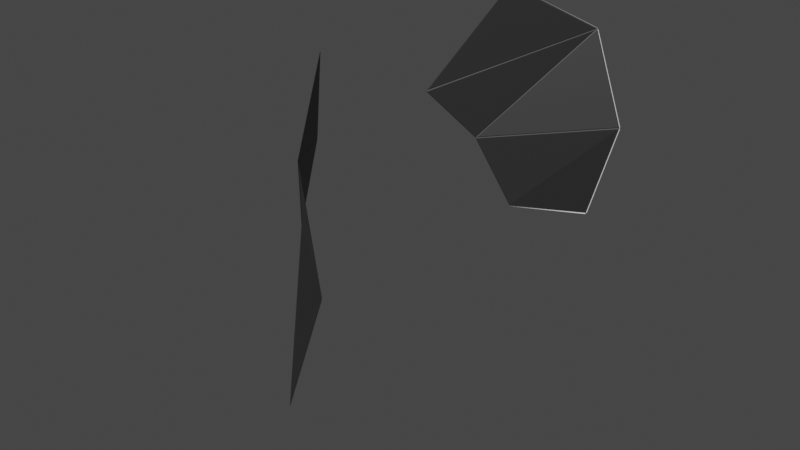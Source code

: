# Source: Panda_Ears.blend  (saved by Blender 2.93.20; exported with 4.5.12 LTS)
import bpy
from mathutils import Matrix  # noqa: F401  (used for matrix-valued properties, if any)

bpy.ops.wm.read_factory_settings(use_empty=True)
scene = bpy.context.scene
scene.name = 'Scene'

# ---- collections
col_collection = bpy.data.collections.new('Collection'); scene.collection.children.link(col_collection)

# ---- materials (node trees are filled in below, after node groups)
mat_material__4 = bpy.data.materials.new('Material #4')
mat_material__4.use_transparent_shadow = False
mat_material__4.diffuse_color = (0.8392, 0.8392, 0.8392, 1.0)
mat_material__4.roughness = 0.5528
mat_material__4.specular_intensity = 1.0
mat_material__5 = bpy.data.materials.new('Material #5')
mat_material__5.use_transparent_shadow = False
mat_material__5.diffuse_color = (0.01961, 0.01961, 0.01961, 1.0)
mat_material__5.roughness = 0.5528
mat_material__5.specular_intensity = 1.0
mat_material__4_slot__3 = bpy.data.materials.new('Material #4 Slot #3')
mat_material__4_slot__3.use_transparent_shadow = False
mat_material__4_slot__3.diffuse_color = (0.0, 0.0, 0.0, 1.0)
mat_material__4_slot__3.roughness = 0.5528
mat_material__4_slot__4 = bpy.data.materials.new('Material #4 Slot #4')
mat_material__4_slot__4.use_transparent_shadow = False
mat_material__4_slot__4.diffuse_color = (0.0, 0.0, 0.0, 1.0)
mat_material__4_slot__4.roughness = 0.5528
mat_material__4_slot__5 = bpy.data.materials.new('Material #4 Slot #5')
mat_material__4_slot__5.use_transparent_shadow = False
mat_material__4_slot__5.diffuse_color = (0.0, 0.0, 0.0, 1.0)
mat_material__4_slot__5.roughness = 0.5528
mat_material__4_slot__6 = bpy.data.materials.new('Material #4 Slot #6')
mat_material__4_slot__6.use_transparent_shadow = False
mat_material__4_slot__6.diffuse_color = (0.0, 0.0, 0.0, 1.0)
mat_material__4_slot__6.roughness = 0.5528
mat_material__4_slot__7 = bpy.data.materials.new('Material #4 Slot #7')
mat_material__4_slot__7.use_transparent_shadow = False
mat_material__4_slot__7.diffuse_color = (0.0, 0.0, 0.0, 1.0)
mat_material__4_slot__7.roughness = 0.5528
mat_material__4_slot__8 = bpy.data.materials.new('Material #4 Slot #8')
mat_material__4_slot__8.use_transparent_shadow = False
mat_material__4_slot__8.diffuse_color = (0.0, 0.0, 0.0, 1.0)
mat_material__4_slot__8.roughness = 0.5528
mat_material__4_slot__9 = bpy.data.materials.new('Material #4 Slot #9')
mat_material__4_slot__9.use_transparent_shadow = False
mat_material__4_slot__9.diffuse_color = (0.0, 0.0, 0.0, 1.0)
mat_material__4_slot__9.roughness = 0.5528
mat_material__4_slot__10 = bpy.data.materials.new('Material #4 Slot #10')
mat_material__4_slot__10.use_transparent_shadow = False
mat_material__4_slot__10.diffuse_color = (0.0, 0.0, 0.0, 1.0)
mat_material__4_slot__10.roughness = 0.5528

# ---- material node trees
mat_material__4.use_nodes = True; mat_material__4.node_tree.nodes.clear()
_N = mat_material__4.node_tree.nodes; _L = mat_material__4.node_tree.links
n0 = _N.new('ShaderNodeBsdfPrincipled'); n0.name = 'Principled BSDF'; n0.location = (10, 300)
n0.distribution = 'GGX'
n0.subsurface_method = 'BURLEY'
n0.inputs[0].default_value = (0.8392, 0.8392, 0.8392, 1.0)
n0.inputs[2].default_value = 0.5528
n0.inputs[3].default_value = 1.45
n0.inputs[13].default_value = 1.0
n0.inputs[27].default_value = (0.0, 0.0, 0.0, 1.0)
n1 = _N.new('ShaderNodeOutputMaterial'); n1.name = 'Material Output'; n1.location = (300, 300)
n2 = _N.new('ShaderNodeNormalMap'); n2.name = 'Normal Map'; n2.location = (-300, -300)
n2.label = 'Normal/Map'
_L.new(n0.outputs[0], n1.inputs[0])
_L.new(n2.outputs[0], n0.inputs[5])
n1.is_active_output = True
mat_material__5.use_nodes = True; mat_material__5.node_tree.nodes.clear()
_N = mat_material__5.node_tree.nodes; _L = mat_material__5.node_tree.links
n0 = _N.new('ShaderNodeBsdfPrincipled'); n0.name = 'Principled BSDF'; n0.location = (10, 300)
n0.distribution = 'GGX'
n0.subsurface_method = 'BURLEY'
n0.inputs[0].default_value = (0.01961, 0.01961, 0.01961, 1.0)
n0.inputs[2].default_value = 0.5528
n0.inputs[3].default_value = 1.45
n0.inputs[13].default_value = 1.0
n0.inputs[27].default_value = (0.0, 0.0, 0.0, 1.0)
n1 = _N.new('ShaderNodeOutputMaterial'); n1.name = 'Material Output'; n1.location = (300, 300)
n2 = _N.new('ShaderNodeNormalMap'); n2.name = 'Normal Map'; n2.location = (-300, -300)
n2.label = 'Normal/Map'
_L.new(n0.outputs[0], n1.inputs[0])
_L.new(n2.outputs[0], n0.inputs[5])
n1.is_active_output = True
mat_material__4_slot__3.use_nodes = True; mat_material__4_slot__3.node_tree.nodes.clear()
_N = mat_material__4_slot__3.node_tree.nodes; _L = mat_material__4_slot__3.node_tree.links
n0 = _N.new('ShaderNodeBsdfPrincipled'); n0.name = 'Principled BSDF'; n0.location = (10, 300)
n0.distribution = 'GGX'
n0.subsurface_method = 'BURLEY'
n0.inputs[0].default_value = (0.0, 0.0, 0.0, 1.0)
n0.inputs[2].default_value = 0.5528
n0.inputs[3].default_value = 1.45
n0.inputs[27].default_value = (0.0, 0.0, 0.0, 1.0)
n0.inputs[28].default_value = 1.0
n1 = _N.new('ShaderNodeOutputMaterial'); n1.name = 'Material Output'; n1.location = (300, 300)
n2 = _N.new('ShaderNodeNormalMap'); n2.name = 'Normal Map'; n2.location = (-300, -300)
n2.label = 'Normal/Map'
_L.new(n0.outputs[0], n1.inputs[0])
_L.new(n2.outputs[0], n0.inputs[5])
n1.is_active_output = True
mat_material__4_slot__4.use_nodes = True; mat_material__4_slot__4.node_tree.nodes.clear()
_N = mat_material__4_slot__4.node_tree.nodes; _L = mat_material__4_slot__4.node_tree.links
n0 = _N.new('ShaderNodeBsdfPrincipled'); n0.name = 'Principled BSDF'; n0.location = (10, 300)
n0.distribution = 'GGX'
n0.subsurface_method = 'BURLEY'
n0.inputs[0].default_value = (0.0, 0.0, 0.0, 1.0)
n0.inputs[2].default_value = 0.5528
n0.inputs[3].default_value = 1.45
n0.inputs[27].default_value = (0.0, 0.0, 0.0, 1.0)
n0.inputs[28].default_value = 1.0
n1 = _N.new('ShaderNodeOutputMaterial'); n1.name = 'Material Output'; n1.location = (300, 300)
n2 = _N.new('ShaderNodeNormalMap'); n2.name = 'Normal Map'; n2.location = (-300, -300)
n2.label = 'Normal/Map'
_L.new(n0.outputs[0], n1.inputs[0])
_L.new(n2.outputs[0], n0.inputs[5])
n1.is_active_output = True
mat_material__4_slot__5.use_nodes = True; mat_material__4_slot__5.node_tree.nodes.clear()
_N = mat_material__4_slot__5.node_tree.nodes; _L = mat_material__4_slot__5.node_tree.links
n0 = _N.new('ShaderNodeBsdfPrincipled'); n0.name = 'Principled BSDF'; n0.location = (10, 300)
n0.distribution = 'GGX'
n0.subsurface_method = 'BURLEY'
n0.inputs[0].default_value = (0.0, 0.0, 0.0, 1.0)
n0.inputs[2].default_value = 0.5528
n0.inputs[3].default_value = 1.45
n0.inputs[27].default_value = (0.0, 0.0, 0.0, 1.0)
n0.inputs[28].default_value = 1.0
n1 = _N.new('ShaderNodeOutputMaterial'); n1.name = 'Material Output'; n1.location = (300, 300)
n2 = _N.new('ShaderNodeNormalMap'); n2.name = 'Normal Map'; n2.location = (-300, -300)
n2.label = 'Normal/Map'
_L.new(n0.outputs[0], n1.inputs[0])
_L.new(n2.outputs[0], n0.inputs[5])
n1.is_active_output = True
mat_material__4_slot__6.use_nodes = True; mat_material__4_slot__6.node_tree.nodes.clear()
_N = mat_material__4_slot__6.node_tree.nodes; _L = mat_material__4_slot__6.node_tree.links
n0 = _N.new('ShaderNodeBsdfPrincipled'); n0.name = 'Principled BSDF'; n0.location = (10, 300)
n0.distribution = 'GGX'
n0.subsurface_method = 'BURLEY'
n0.inputs[0].default_value = (0.0, 0.0, 0.0, 1.0)
n0.inputs[2].default_value = 0.5528
n0.inputs[3].default_value = 1.45
n0.inputs[27].default_value = (0.0, 0.0, 0.0, 1.0)
n0.inputs[28].default_value = 1.0
n1 = _N.new('ShaderNodeOutputMaterial'); n1.name = 'Material Output'; n1.location = (300, 300)
n2 = _N.new('ShaderNodeNormalMap'); n2.name = 'Normal Map'; n2.location = (-300, -300)
n2.label = 'Normal/Map'
_L.new(n0.outputs[0], n1.inputs[0])
_L.new(n2.outputs[0], n0.inputs[5])
n1.is_active_output = True
mat_material__4_slot__7.use_nodes = True; mat_material__4_slot__7.node_tree.nodes.clear()
_N = mat_material__4_slot__7.node_tree.nodes; _L = mat_material__4_slot__7.node_tree.links
n0 = _N.new('ShaderNodeBsdfPrincipled'); n0.name = 'Principled BSDF'; n0.location = (10, 300)
n0.distribution = 'GGX'
n0.subsurface_method = 'BURLEY'
n0.inputs[0].default_value = (0.0, 0.0, 0.0, 1.0)
n0.inputs[2].default_value = 0.5528
n0.inputs[3].default_value = 1.45
n0.inputs[27].default_value = (0.0, 0.0, 0.0, 1.0)
n0.inputs[28].default_value = 1.0
n1 = _N.new('ShaderNodeOutputMaterial'); n1.name = 'Material Output'; n1.location = (300, 300)
n2 = _N.new('ShaderNodeNormalMap'); n2.name = 'Normal Map'; n2.location = (-300, -300)
n2.label = 'Normal/Map'
_L.new(n0.outputs[0], n1.inputs[0])
_L.new(n2.outputs[0], n0.inputs[5])
n1.is_active_output = True
mat_material__4_slot__8.use_nodes = True; mat_material__4_slot__8.node_tree.nodes.clear()
_N = mat_material__4_slot__8.node_tree.nodes; _L = mat_material__4_slot__8.node_tree.links
n0 = _N.new('ShaderNodeBsdfPrincipled'); n0.name = 'Principled BSDF'; n0.location = (10, 300)
n0.distribution = 'GGX'
n0.subsurface_method = 'BURLEY'
n0.inputs[0].default_value = (0.0, 0.0, 0.0, 1.0)
n0.inputs[2].default_value = 0.5528
n0.inputs[3].default_value = 1.45
n0.inputs[27].default_value = (0.0, 0.0, 0.0, 1.0)
n0.inputs[28].default_value = 1.0
n1 = _N.new('ShaderNodeOutputMaterial'); n1.name = 'Material Output'; n1.location = (300, 300)
n2 = _N.new('ShaderNodeNormalMap'); n2.name = 'Normal Map'; n2.location = (-300, -300)
n2.label = 'Normal/Map'
_L.new(n0.outputs[0], n1.inputs[0])
_L.new(n2.outputs[0], n0.inputs[5])
n1.is_active_output = True
mat_material__4_slot__9.use_nodes = True; mat_material__4_slot__9.node_tree.nodes.clear()
_N = mat_material__4_slot__9.node_tree.nodes; _L = mat_material__4_slot__9.node_tree.links
n0 = _N.new('ShaderNodeBsdfPrincipled'); n0.name = 'Principled BSDF'; n0.location = (10, 300)
n0.distribution = 'GGX'
n0.subsurface_method = 'BURLEY'
n0.inputs[0].default_value = (0.0, 0.0, 0.0, 1.0)
n0.inputs[2].default_value = 0.5528
n0.inputs[3].default_value = 1.45
n0.inputs[27].default_value = (0.0, 0.0, 0.0, 1.0)
n0.inputs[28].default_value = 1.0
n1 = _N.new('ShaderNodeOutputMaterial'); n1.name = 'Material Output'; n1.location = (300, 300)
n2 = _N.new('ShaderNodeNormalMap'); n2.name = 'Normal Map'; n2.location = (-300, -300)
n2.label = 'Normal/Map'
_L.new(n0.outputs[0], n1.inputs[0])
_L.new(n2.outputs[0], n0.inputs[5])
n1.is_active_output = True
mat_material__4_slot__10.use_nodes = True; mat_material__4_slot__10.node_tree.nodes.clear()
_N = mat_material__4_slot__10.node_tree.nodes; _L = mat_material__4_slot__10.node_tree.links
n0 = _N.new('ShaderNodeBsdfPrincipled'); n0.name = 'Principled BSDF'; n0.location = (10, 300)
n0.distribution = 'GGX'
n0.subsurface_method = 'BURLEY'
n0.inputs[0].default_value = (0.0, 0.0, 0.0, 1.0)
n0.inputs[2].default_value = 0.5528
n0.inputs[3].default_value = 1.45
n0.inputs[27].default_value = (0.0, 0.0, 0.0, 1.0)
n0.inputs[28].default_value = 1.0
n1 = _N.new('ShaderNodeOutputMaterial'); n1.name = 'Material Output'; n1.location = (300, 300)
n2 = _N.new('ShaderNodeNormalMap'); n2.name = 'Normal Map'; n2.location = (-300, -300)
n2.label = 'Normal/Map'
_L.new(n0.outputs[0], n1.inputs[0])
_L.new(n2.outputs[0], n0.inputs[5])
n1.is_active_output = True

# ---- world
world_world = bpy.data.worlds.new('World'); scene.world = world_world
world_world.use_nodes = True; world_world.node_tree.nodes.clear()
_N = world_world.node_tree.nodes; _L = world_world.node_tree.links
n0 = _N.new('ShaderNodeOutputWorld'); n0.name = 'World Output'; n0.location = (300, 300)
n1 = _N.new('ShaderNodeBackground'); n1.name = 'Background'; n1.location = (10, 300)
n1.inputs[0].default_value = (0.05088, 0.05088, 0.05088, 1.0)
_L.new(n1.outputs[0], n0.inputs[0])
n0.is_active_output = True
world_world.color = (0.05088, 0.05088, 0.05088)
world_world.use_sun_shadow = False
world_world.sun_shadow_jitter_overblur = 0.0

# ---- meshes
me_mesh = bpy.data.meshes.new('Mesh')
me_mesh.from_pydata([(9.342, -134.6, 44.08), (29.56, -166.7, 3.132), (-3.675, -140.2, -52.04), (10.23, -152.3, -19.57), (-28.54, -108.5, -58.2), (-26.07, -89.67, -15.49), (-22.11, -105.9, 23.89), (29.77, -209.3, -121.1), (89.46, -166.7, 3.132), (109.7, -134.6, 44.08), (108.8, -152.3, -19.57), (122.7, -140.2, -52.04), (147.6, -108.5, -58.2), (145.1, -89.67, -15.49), (141.1, -105.9, 23.89), (89.25, -209.3, -121.1), (29.98, -167.0, 2.839), (29.44, -166.6, 2.508), (10.31, -152.4, -20.14), (-3.385, -140.5, -52.12), (-28.2, -108.8, -58.54), (-3.77, -140.0, -52.5), (-26.11, -89.36, -15.83), (-28.59, -107.9, -57.92), (-22.22, -105.3, 23.31), (-26.08, -89.39, -15.09), (-21.82, -105.8, 24.27), (9.243, -134.0, 44.14), (9.355, -134.5, 43.56), (-21.2, -106.6, 23.96), (29.02, -165.7, 3.741), (29.16, -166.0, 2.875), (-20.93, -107.1, 23.05), (10.45, -152.1, -19.11), (-21.81, -105.9, 23.27), (-25.67, -90.06, -15.15), (9.767, -151.2, -19.16), (10.01, -151.7, -19.93), (-25.7, -90.06, -15.89), (-28.16, -108.5, -57.83), (-3.575, -139.9, -51.76), (29.78, -208.8, -121.3), (89.12, -166.5, 3.451), (89.04, -167.0, 2.839), (89.57, -166.6, 2.508), (108.7, -152.4, -20.14), (140.2, -106.6, 23.96), (109.7, -134.5, 43.56), (90.0, -165.7, 3.741), (139.9, -107.1, 23.05), (89.85, -166.0, 2.875), (108.6, -152.1, -19.11), (144.7, -90.06, -15.15), (140.8, -105.9, 23.27), (109.2, -151.2, -19.16), (147.2, -108.5, -57.83), (144.7, -90.06, -15.89), (109.0, -151.7, -19.93), (122.6, -139.9, -51.76), (89.23, -208.8, -121.3)], [(3, 17), (3, 18), (3, 19), (7, 41), (42, 8), (10, 44), (15, 59)], [(30, 28, 29), (33, 31, 32), (36, 34, 35), (40, 37, 38), (38, 39, 40), (48, 46, 47), (51, 49, 50), (54, 52, 53), (58, 55, 56), (56, 57, 58), (4, 20, 21), (23, 4, 5), (5, 22, 23), (25, 5, 6), (6, 24, 25), (27, 26, 6), (6, 0, 27), (30, 1, 0), (0, 28, 30), (29, 28, 0), (0, 6, 29), (30, 29, 6), (6, 1, 30), (33, 3, 1), (1, 31, 33), (32, 31, 1), (1, 6, 32), (33, 32, 6), (6, 3, 33), (36, 3, 6), (6, 34, 36), (35, 34, 6), (6, 5, 35), (36, 35, 5), (5, 3, 36), (40, 2, 3), (3, 37, 40), (38, 37, 3), (3, 5, 38), (39, 38, 5), (5, 4, 39), (40, 39, 4), (4, 2, 40), (11, 10, 45), (48, 8, 14), (14, 46, 48), (47, 46, 14), (14, 9, 47), (48, 47, 9), (9, 8, 48), (51, 10, 14), (14, 49, 51), (50, 49, 14), (14, 8, 50), (51, 50, 8), (8, 10, 51), (54, 10, 13), (13, 52, 54), (53, 52, 13), (13, 14, 53), (54, 53, 14), (14, 10, 54), (58, 11, 12), (12, 55, 58), (56, 55, 12), (12, 13, 56), (57, 56, 13), (13, 10, 57), (58, 57, 10), (10, 11, 58)])
me_mesh.polygons.foreach_set('material_index', [1, 1, 1, 1, 1, 1, 1, 1, 1, 1, 0, 0, 0, 0, 0, 0, 0, 1, 1, 1, 1, 1, 1, 1, 1, 1, 1, 1, 1, 1, 1, 1, 1, 1, 1, 1, 1, 1, 1, 1, 1, 1, 1, 0, 1, 1, 1, 1, 1, 1, 1, 1, 1, 1, 1, 1, 1, 1, 1, 1, 1, 1, 1, 1, 1, 1, 1, 1, 1, 1])
_uv = me_mesh.uv_layers.new(name='UVChannel_1')
_uv.uv.foreach_set('vector', [0.0, 0.9917, 0.0, 0.01533, 0.0, 0.993, 0.0, 1.0, 0.0, 1.0, 0.0, 1.0, 0.0, 1.0, 0.0, 1.0, 0.0, 1.0, 0.0, 1.0, 0.0, 1.0, 0.0, 1.0, 0.0, 1.0, 0.0, 1.0, 0.0, 1.0, 0.0, 0.9917, 0.0, 0.993, 0.0, 0.01533, 0.0, 1.0, 0.0, 1.0, 0.0, 1.0, 0.0, 1.0, 0.0, 1.0, 0.0, 1.0, 0.0, 1.0, 0.0, 1.0, 0.0, 1.0, 0.0, 1.0, 0.0, 1.0, 0.0, 1.0, 0.0, 1.0, 0.0, 1.0, 0.0, 1.0, 0.0, 1.0, 0.0, 1.0, 0.0, 1.0, 0.0, 1.0, 0.0, 1.0, 0.0, 1.0, 0.0, 1.0, 0.0, 1.0, 0.0, 1.0, 0.0, 1.0, 0.0, 1.0, 0.0, 1.0, 0.0, 0.007283, 0.0, 0.9991, 0.0, 1.0, 0.0, 1.0, 0.0, 0.0, 0.0, 0.007283, 0.0, 0.9917, 0.0, 1.0, 0.0, 0.0, 0.0, 0.0, 0.0, 0.01533, 0.0, 0.9917, 0.0, 0.993, 0.0, 0.01533, 0.0, 0.0, 0.0, 0.0, 0.0, 1.0, 0.0, 0.993, 0.0, 0.9917, 0.0, 0.993, 0.0, 1.0, 0.0, 1.0, 0.0, 1.0, 0.0, 0.9917, 0.0, 1.0, 0.0, 1.0, 0.0, 1.0, 0.0, 1.0, 0.0, 1.0, 0.0, 1.0, 0.0, 1.0, 0.0, 1.0, 0.0, 1.0, 0.0, 1.0, 0.0, 1.0, 0.0, 1.0, 0.0, 1.0, 0.0, 1.0, 0.0, 1.0, 0.0, 1.0, 0.0, 1.0, 0.0, 1.0, 0.0, 1.0, 0.0, 1.0, 0.0, 1.0, 0.0, 1.0, 0.0, 1.0, 0.0, 1.0, 0.0, 1.0, 0.0, 1.0, 0.0, 1.0, 0.0, 1.0, 0.0, 1.0, 0.0, 1.0, 0.0, 1.0, 0.0, 1.0, 0.0, 1.0, 0.0, 1.0, 0.0, 1.0, 0.0, 1.0, 0.0, 1.0, 0.0, 1.0, 0.0, 1.0, 0.0, 1.0, 0.0, 1.0, 0.0, 1.0, 0.0, 1.0, 0.0, 1.0, 0.0, 1.0, 0.0, 1.0, 0.0, 1.0, 0.0, 1.0, 0.0, 1.0, 0.0, 1.0, 0.0, 1.0, 0.0, 1.0, 0.0, 1.0, 0.0, 1.0, 0.0, 1.0, 0.0, 1.0, 0.0, 1.0, 0.0, 1.0, 0.0, 1.0, 0.0, 1.0, 0.0, 1.0, 0.0, 1.0, 0.0, 1.0, 0.0, 0.9917, 0.0, 1.0, 0.0, 1.0, 0.0, 1.0, 0.0, 0.993, 0.0, 0.9917, 0.0, 0.01533, 0.0, 0.993, 0.0, 1.0, 0.0, 1.0, 0.0, 0.0, 0.0, 0.01533, 0.0, 0.9917, 0.0, 0.01533, 0.0, 0.0, 0.0, 0.0, 0.0, 1.0, 0.0, 0.9917, 0.0, 1.0, 0.0, 1.0, 0.0, 1.0, 0.0, 1.0, 0.0, 1.0, 0.0, 1.0, 0.0, 1.0, 0.0, 1.0, 0.0, 1.0, 0.0, 1.0, 0.0, 1.0, 0.0, 1.0, 0.0, 1.0, 0.0, 1.0, 0.0, 1.0, 0.0, 1.0, 0.0, 1.0, 0.0, 1.0, 0.0, 1.0, 0.0, 1.0, 0.0, 1.0, 0.0, 1.0, 0.0, 1.0, 0.0, 1.0, 0.0, 1.0, 0.0, 1.0, 0.0, 1.0, 0.0, 1.0, 0.0, 1.0, 0.0, 1.0, 0.0, 1.0, 0.0, 1.0, 0.0, 1.0, 0.0, 1.0, 0.0, 1.0, 0.0, 1.0, 0.0, 1.0, 0.0, 1.0, 0.0, 1.0, 0.0, 1.0, 0.0, 1.0, 0.0, 1.0, 0.0, 1.0, 0.0, 1.0, 0.0, 1.0, 0.0, 1.0, 0.0, 1.0, 0.0, 1.0, 0.0, 1.0, 0.0, 1.0, 0.0, 1.0, 0.0, 1.0, 0.0, 1.0, 0.0, 1.0, 0.0, 1.0, 0.0, 1.0, 0.0, 1.0, 0.0, 1.0, 0.0, 1.0, 0.0, 1.0])
me_mesh.materials.append(mat_material__4)
me_mesh.materials.append(mat_material__5)
me_mesh.materials.append(mat_material__4_slot__3)
me_mesh.materials.append(mat_material__4_slot__4)
me_mesh.materials.append(mat_material__4_slot__5)
me_mesh.materials.append(mat_material__4_slot__6)
me_mesh.materials.append(mat_material__4_slot__7)
me_mesh.materials.append(mat_material__4_slot__8)
me_mesh.materials.append(mat_material__4_slot__9)
me_mesh.materials.append(mat_material__4_slot__10)
me_mesh.use_remesh_fix_poles = True
me_mesh.use_remesh_preserve_attributes = False
me_mesh.update()
me_mesh.normals_split_custom_set([tuple(v) for v in zip(*[iter([-0.7211, -0.6716, 0.1702, -0.7211, -0.6716, 0.1702, -0.7211, -0.6716, 0.1702, -0.7168, -0.6726, 0.1837, -0.7168, -0.6726, 0.1837, -0.7168, -0.6726, 0.1837, -0.8625, -0.4924, -0.1169, -0.8625, -0.4924, -0.1169, -0.8625, -0.4924, -0.1169, -0.8469, -0.502, 0.1752, -0.8469, -0.502, 0.1752, -0.8469, -0.502, 0.1752, -0.7798, -0.5548, 0.2901, -0.7798, -0.5548, 0.2901, -0.7798, -0.5548, 0.2901, 0.7211, -0.6716, 0.1702, 0.7211, -0.6716, 0.1702, 0.7211, -0.6716, 0.1702, 0.7168, -0.6726, 0.1837, 0.7168, -0.6726, 0.1837, 0.7168, -0.6726, 0.1837, 0.8625, -0.4924, -0.1169, 0.8625, -0.4924, -0.1169, 0.8625, -0.4924, -0.1169, 0.7798, -0.5548, 0.2901, 0.7798, -0.5548, 0.2901, 0.7798, -0.5548, 0.2901, 0.8469, -0.502, 0.1752, 0.8469, -0.502, 0.1752, 0.8469, -0.502, 0.1752, -0.7584, -0.6279, -0.1747, -0.7584, -0.6279, -0.1747, -0.7584, -0.6279, -0.1747, -0.9798, -0.1559, 0.1252, -0.9798, -0.1559, 0.1252, -0.9798, -0.1559, 0.1252, -0.9969, -0.03009, 0.07217, -0.9969, -0.03009, 0.07217, -0.9969, -0.03009, 0.07217, -0.9927, -0.1066, 0.05576, -0.9927, -0.1066, 0.05576, -0.9927, -0.1066, 0.05576, -0.9919, -0.1159, 0.05171, -0.9919, -0.1159, 0.05171, -0.9919, -0.1159, 0.05171, -0.688, -0.2883, 0.666, -0.688, -0.2883, 0.666, -0.688, -0.2883, 0.666, -0.6422, -0.18, 0.7451, -0.6422, -0.18, 0.7451, -0.6422, -0.18, 0.7451, -0.9068, -0.3995, -0.1347, -0.9068, -0.3995, -0.1347, -0.9068, -0.3995, -0.1347, -0.9065, -0.4006, -0.1337, -0.9065, -0.4006, -0.1337, -0.9065, -0.4006, -0.1337, -0.5697, -0.7884, -0.2319, -0.5697, -0.7884, -0.2319, -0.5697, -0.7884, -0.2319, -0.5593, -0.7903, -0.2502, -0.5593, -0.7903, -0.2502, -0.5593, -0.7903, -0.2502, -0.515, -0.6352, 0.5756, -0.515, -0.6352, 0.5756, -0.515, -0.6352, 0.5756, -0.4838, -0.622, 0.6157, -0.4838, -0.622, 0.6157, -0.4838, -0.622, 0.6157, -0.8118, -0.295, 0.504, -0.8118, -0.295, 0.504, -0.8118, -0.295, 0.504, -0.8119, -0.299, 0.5015, -0.8119, -0.299, 0.5015, -0.8119, -0.299, 0.5015, -0.7784, -0.5788, -0.2432, -0.7784, -0.5788, -0.2432, -0.7784, -0.5788, -0.2432, -0.7755, -0.5607, -0.2901, -0.7755, -0.5607, -0.2901, -0.7755, -0.5607, -0.2901, -0.4168, -0.7594, 0.4996, -0.4168, -0.7594, 0.4996, -0.4168, -0.7594, 0.4996, -0.4164, -0.7595, 0.4998, -0.4164, -0.7595, 0.4998, -0.4164, -0.7595, 0.4998, -0.88, -0.2189, -0.4216, -0.88, -0.2189, -0.4216, -0.88, -0.2189, -0.4216, -0.8786, -0.2116, -0.4282, -0.8786, -0.2116, -0.4282, -0.8786, -0.2116, -0.4282, -0.5486, -0.7907, -0.2718, -0.5486, -0.7907, -0.2718, -0.5486, -0.7907, -0.2718, -0.5433, -0.7938, -0.2735, -0.5433, -0.7938, -0.2735, -0.5433, -0.7938, -0.2735, -0.7875, -0.4818, 0.3842, -0.7875, -0.4818, 0.3842, -0.7875, -0.4818, 0.3842, -0.7791, -0.4782, 0.4054, -0.7791, -0.4782, 0.4054, -0.7791, -0.4782, 0.4054, -0.9238, -0.04057, 0.3807, -0.9238, -0.04057, 0.3807, -0.9238, -0.04057, 0.3807, -0.9282, -0.1494, 0.3407, -0.9282, -0.1494, 0.3407, -0.9282, -0.1494, 0.3407, -0.851, -0.4787, -0.216, -0.851, -0.4787, -0.216, -0.851, -0.4787, -0.216, -0.8287, -0.4597, -0.3191, -0.8287, -0.4597, -0.3191, -0.8287, -0.4597, -0.3191, -0.4346, -0.8146, 0.3842, -0.4346, -0.8146, 0.3842, -0.4346, -0.8146, 0.3842, -0.4917, -0.7862, 0.3744, -0.4917, -0.7862, 0.3744, -0.4917, -0.7862, 0.3744, -0.6696, -0.4039, 0.6233, -0.6696, -0.4039, 0.6233, -0.6696, -0.4039, 0.6233, -0.6391, -0.3692, 0.6748, -0.6391, -0.3692, 0.6748, -0.6391, -0.3692, 0.6748, 0.6863, -0.7269, 0.02444, 0.6863, -0.7269, 0.02444, 0.6863, -0.7269, 0.02444, 0.4838, -0.622, 0.6157, 0.4838, -0.622, 0.6157, 0.4838, -0.622, 0.6157, 0.515, -0.6352, 0.5755, 0.515, -0.6352, 0.5755, 0.515, -0.6352, 0.5755, 0.5592, -0.7902, -0.2507, 0.5592, -0.7902, -0.2507, 0.5592, -0.7902, -0.2507, 0.5695, -0.7886, -0.2319, 0.5695, -0.7886, -0.2319, 0.5695, -0.7886, -0.2319, 0.9064, -0.4006, -0.1337, 0.9064, -0.4006, -0.1337, 0.9064, -0.4006, -0.1337, 0.9068, -0.3995, -0.1347, 0.9068, -0.3995, -0.1347, 0.9068, -0.3995, -0.1347, 0.4164, -0.7595, 0.4998, 0.4164, -0.7595, 0.4998, 0.4164, -0.7595, 0.4998, 0.4168, -0.7594, 0.4995, 0.4168, -0.7594, 0.4995, 0.4168, -0.7594, 0.4995, 0.7756, -0.56, -0.2912, 0.7756, -0.56, -0.2912, 0.7756, -0.56, -0.2912, 0.7782, -0.5788, -0.2436, 0.7782, -0.5788, -0.2436, 0.7782, -0.5788, -0.2436, 0.8119, -0.2989, 0.5015, 0.8119, -0.2989, 0.5015, 0.8119, -0.2989, 0.5015, 0.8118, -0.295, 0.504, 0.8118, -0.295, 0.504, 0.8118, -0.295, 0.504, 0.7791, -0.4782, 0.4054, 0.7791, -0.4782, 0.4054, 0.7791, -0.4782, 0.4054, 0.7875, -0.4818, 0.3842, 0.7875, -0.4818, 0.3842, 0.7875, -0.4818, 0.3842, 0.5432, -0.7938, -0.2736, 0.5432, -0.7938, -0.2736, 0.5432, -0.7938, -0.2736, 0.5485, -0.7908, -0.2717, 0.5485, -0.7908, -0.2717, 0.5485, -0.7908, -0.2717, 0.8786, -0.2116, -0.4282, 0.8786, -0.2116, -0.4282, 0.8786, -0.2116, -0.4282, 0.88, -0.2188, -0.4216, 0.88, -0.2188, -0.4216, 0.88, -0.2188, -0.4216, 0.6391, -0.3692, 0.6748, 0.6391, -0.3692, 0.6748, 0.6391, -0.3692, 0.6748, 0.6696, -0.4039, 0.6233, 0.6696, -0.4039, 0.6233, 0.6696, -0.4039, 0.6233, 0.4921, -0.7857, 0.3749, 0.4921, -0.7857, 0.3749, 0.4921, -0.7857, 0.3749, 0.4352, -0.8145, 0.3836, 0.4352, -0.8145, 0.3836, 0.4352, -0.8145, 0.3836, 0.8288, -0.4591, -0.3199, 0.8288, -0.4591, -0.3199, 0.8288, -0.4591, -0.3199, 0.8506, -0.4791, -0.2169, 0.8506, -0.4791, -0.2169, 0.8506, -0.4791, -0.2169, 0.9282, -0.1494, 0.3407, 0.9282, -0.1494, 0.3407, 0.9282, -0.1494, 0.3407, 0.9238, -0.04058, 0.3807, 0.9238, -0.04058, 0.3807, 0.9238, -0.04058, 0.3807])] * 3)])

# ---- objects
ob_plane003 = bpy.data.objects.new('Plane003', me_mesh)

# ---- transforms, parenting, visibility, modifiers, constraints
ob_plane003.location = (-0.1368, 0.05951, 0.04522)
ob_plane003.rotation_euler = (8.709e-15, -4.371e-08, -1.571)
ob_plane003.scale = (0.001, 0.0007, 0.001)
ob_plane003.color = (0.8, 0.8, 0.8, 1.0)
_m = ob_plane003.modifiers.new('Subdivision', 'SUBSURF')
_m.subdivision_type = 'SIMPLE'
_m.levels = 0

# ---- collection membership
col_collection.objects.link(ob_plane003)

# ---- scene / render settings (as saved in the file)
scene.frame_start = 1; scene.frame_end = 250; scene.frame_set(15)
scene.render.engine = 'BLENDER_EEVEE_NEXT'
scene.render.fps = 30
scene.cycles.use_denoising = False
scene.cycles.samples = 128
scene.cycles.sampling_pattern = 'TABULATED_SOBOL'
scene.cycles.use_adaptive_sampling = False
scene.cycles.use_light_tree = False
scene.view_settings.view_transform = 'Filmic'
bpy.context.view_layer.update()

# ---- added for rendering (the .blend has no active camera and no usable light): camera, sun
cam_auto = bpy.data.cameras.new('AutoCamera')
cam_auto.lens = 50.0
cam_auto.sensor_width = 36.0
cam_auto.clip_end = 1000.0
ob_auto_camera = bpy.data.objects.new('AutoCamera', cam_auto)
scene.collection.objects.link(ob_auto_camera)
ob_auto_camera.location = (-0.00462295, -0.284014, 0.195997)
ob_auto_camera.rotation_euler = (1.09748, -7.21219e-08, 0.694738)
scene.camera = ob_auto_camera
light_auto_sun = bpy.data.lights.new('AutoSun', 'SUN')
light_auto_sun.energy = 3.0
light_auto_sun.angle = 0.0523599
ob_auto_sun = bpy.data.objects.new('AutoSun', light_auto_sun)
scene.collection.objects.link(ob_auto_sun)
ob_auto_sun.rotation_euler = (0.872665, 0.174533, 0.523599)
bpy.context.view_layer.update()
